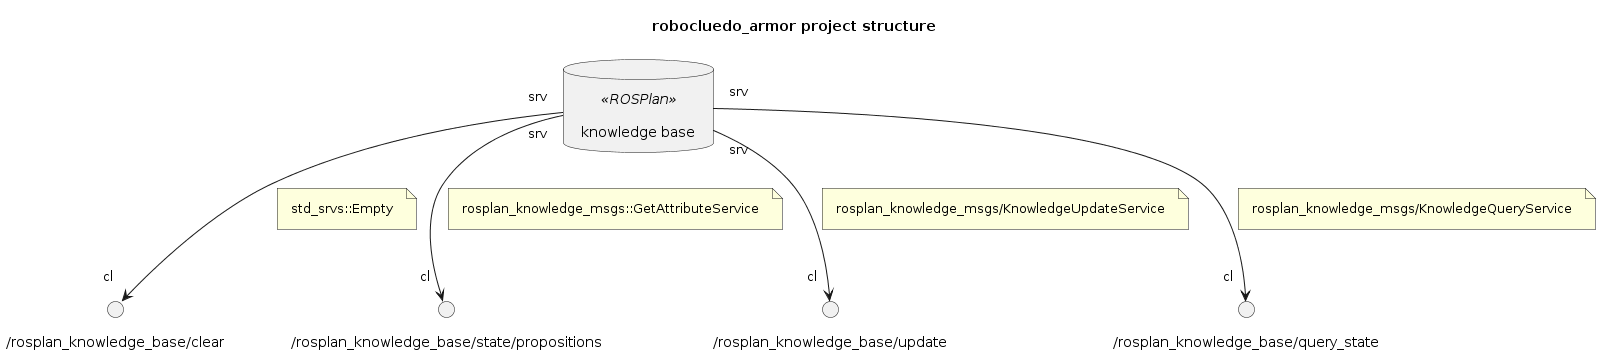

The diagram above was rendered by PlantUML. Its source (embedded in the PNG):
@startuml

''' INFOS
title robocluedo_armor project structure
skinparam Padding 8
allow_mixing


''' COMPONENTS
database "knowledge base" <<ROSPlan>> as KB


''' SERVICES
/'
() "srv" as SRV_
KB "srv" --> "cl" SRV_
note on link: 
'/

() "/rosplan_knowledge_base/clear" as SRV_KB_CLEAR
KB "srv" --> "cl" SRV_KB_CLEAR
note on link: std_srvs::Empty

() "/rosplan_knowledge_base/state/propositions" as SRV_KB_GET_PRED
KB "srv" --> "cl" SRV_KB_GET_PRED
note on link: rosplan_knowledge_msgs::GetAttributeService

() "/rosplan_knowledge_base/update" as SRV_KB_UPDATE
KB "srv" --> "cl" SRV_KB_UPDATE
note on link: rosplan_knowledge_msgs/KnowledgeUpdateService

() "/rosplan_knowledge_base/query_state" as SRV_QUERY
KB "srv" --> "cl" SRV_QUERY
note on link: rosplan_knowledge_msgs/KnowledgeQueryService


''' CONNECTIONS
' ...

@enduml